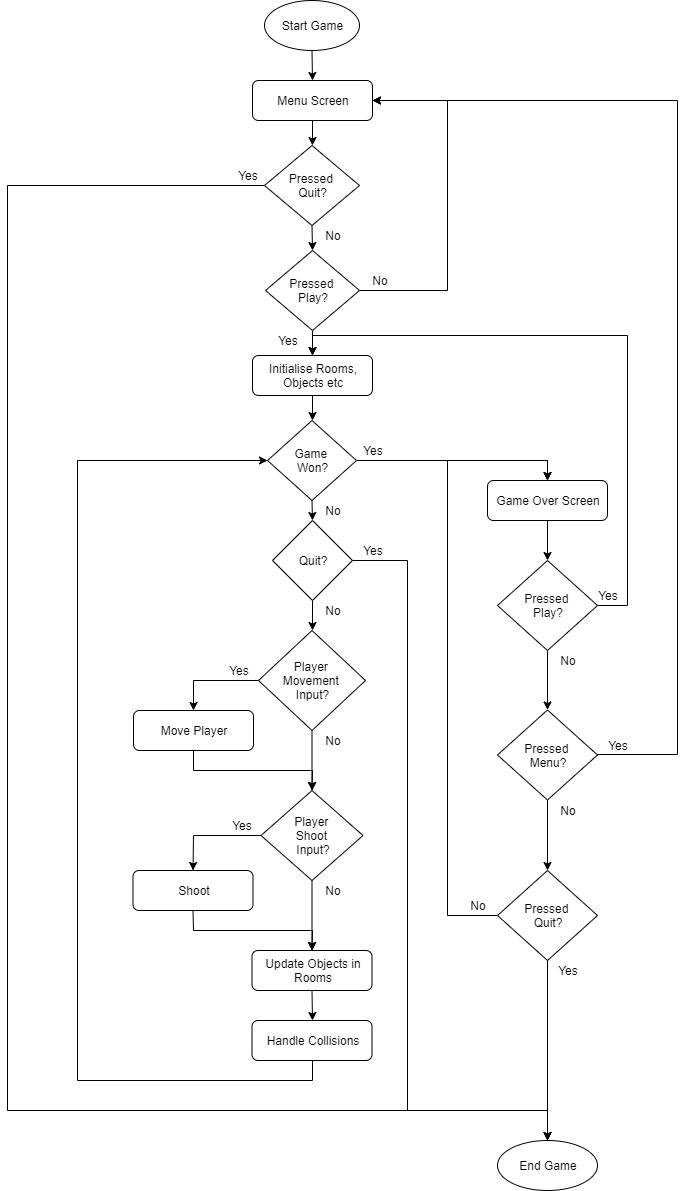

The diagram above was exported from draw.io. Its source (the exported page's mxGraphModel, read from the mxfile embedded in the PNG):
<mxGraphModel dx="1422" dy="713" grid="1" gridSize="10" guides="1" tooltips="1" connect="1" arrows="1" fold="1" page="1" pageScale="1" pageWidth="850" pageHeight="1100" math="0" shadow="0">
  <root>
    <mxCell id="0" />
    <mxCell id="1" parent="0" />
    <mxCell id="rwA6OrFnwMwSe-G_hpoA-1" value="Start Game" style="ellipse;whiteSpace=wrap;html=1;" parent="1" vertex="1">
      <mxGeometry x="377" y="80" width="95" height="50" as="geometry" />
    </mxCell>
    <mxCell id="rwA6OrFnwMwSe-G_hpoA-17" style="edgeStyle=orthogonalEdgeStyle;rounded=0;orthogonalLoop=1;jettySize=auto;html=1;exitX=0.5;exitY=1;exitDx=0;exitDy=0;entryX=0.5;entryY=0;entryDx=0;entryDy=0;" parent="1" source="rwA6OrFnwMwSe-G_hpoA-1" target="rwA6OrFnwMwSe-G_hpoA-3" edge="1">
      <mxGeometry relative="1" as="geometry">
        <mxPoint x="425" y="140" as="sourcePoint" />
      </mxGeometry>
    </mxCell>
    <mxCell id="rwA6OrFnwMwSe-G_hpoA-18" style="edgeStyle=orthogonalEdgeStyle;rounded=0;orthogonalLoop=1;jettySize=auto;html=1;exitX=0.5;exitY=1;exitDx=0;exitDy=0;entryX=0.5;entryY=0;entryDx=0;entryDy=0;" parent="1" source="rwA6OrFnwMwSe-G_hpoA-3" target="rwA6OrFnwMwSe-G_hpoA-4" edge="1">
      <mxGeometry relative="1" as="geometry" />
    </mxCell>
    <mxCell id="rwA6OrFnwMwSe-G_hpoA-3" value="Menu Screen" style="rounded=1;whiteSpace=wrap;html=1;" parent="1" vertex="1">
      <mxGeometry x="365" y="160" width="120" height="40" as="geometry" />
    </mxCell>
    <mxCell id="rwA6OrFnwMwSe-G_hpoA-23" style="edgeStyle=orthogonalEdgeStyle;rounded=0;orthogonalLoop=1;jettySize=auto;html=1;exitX=0.5;exitY=1;exitDx=0;exitDy=0;entryX=0.5;entryY=0;entryDx=0;entryDy=0;" parent="1" source="rwA6OrFnwMwSe-G_hpoA-4" target="rwA6OrFnwMwSe-G_hpoA-5" edge="1">
      <mxGeometry relative="1" as="geometry" />
    </mxCell>
    <mxCell id="rwA6OrFnwMwSe-G_hpoA-56" style="edgeStyle=orthogonalEdgeStyle;rounded=0;orthogonalLoop=1;jettySize=auto;html=1;exitX=0;exitY=0.5;exitDx=0;exitDy=0;entryX=0.5;entryY=0;entryDx=0;entryDy=0;" parent="1" source="rwA6OrFnwMwSe-G_hpoA-4" target="rwA6OrFnwMwSe-G_hpoA-43" edge="1">
      <mxGeometry relative="1" as="geometry">
        <Array as="points">
          <mxPoint x="120" y="265" />
          <mxPoint x="120" y="1190" />
          <mxPoint x="660" y="1190" />
        </Array>
      </mxGeometry>
    </mxCell>
    <mxCell id="rwA6OrFnwMwSe-G_hpoA-4" value="Pressed &lt;br&gt;Quit?" style="rhombus;whiteSpace=wrap;html=1;" parent="1" vertex="1">
      <mxGeometry x="377" y="225" width="95" height="80" as="geometry" />
    </mxCell>
    <mxCell id="rwA6OrFnwMwSe-G_hpoA-24" style="edgeStyle=orthogonalEdgeStyle;rounded=0;orthogonalLoop=1;jettySize=auto;html=1;exitX=0.5;exitY=1;exitDx=0;exitDy=0;entryX=0.5;entryY=0;entryDx=0;entryDy=0;" parent="1" source="rwA6OrFnwMwSe-G_hpoA-5" target="rwA6OrFnwMwSe-G_hpoA-6" edge="1">
      <mxGeometry relative="1" as="geometry" />
    </mxCell>
    <mxCell id="rwA6OrFnwMwSe-G_hpoA-38" style="edgeStyle=orthogonalEdgeStyle;rounded=0;orthogonalLoop=1;jettySize=auto;html=1;exitX=1;exitY=0.5;exitDx=0;exitDy=0;entryX=1;entryY=0.5;entryDx=0;entryDy=0;" parent="1" source="rwA6OrFnwMwSe-G_hpoA-5" target="rwA6OrFnwMwSe-G_hpoA-3" edge="1">
      <mxGeometry relative="1" as="geometry">
        <Array as="points">
          <mxPoint x="560" y="370" />
          <mxPoint x="560" y="180" />
        </Array>
      </mxGeometry>
    </mxCell>
    <mxCell id="rwA6OrFnwMwSe-G_hpoA-5" value="Pressed &lt;br&gt;Play?" style="rhombus;whiteSpace=wrap;html=1;" parent="1" vertex="1">
      <mxGeometry x="378" y="330" width="94" height="80" as="geometry" />
    </mxCell>
    <mxCell id="rwA6OrFnwMwSe-G_hpoA-25" style="edgeStyle=orthogonalEdgeStyle;rounded=0;orthogonalLoop=1;jettySize=auto;html=1;exitX=0.5;exitY=1;exitDx=0;exitDy=0;entryX=0.5;entryY=0;entryDx=0;entryDy=0;" parent="1" source="rwA6OrFnwMwSe-G_hpoA-6" target="rwA6OrFnwMwSe-G_hpoA-7" edge="1">
      <mxGeometry relative="1" as="geometry" />
    </mxCell>
    <mxCell id="rwA6OrFnwMwSe-G_hpoA-6" value="Initialise Rooms, Objects etc" style="rounded=1;whiteSpace=wrap;html=1;" parent="1" vertex="1">
      <mxGeometry x="365" y="435" width="120" height="40" as="geometry" />
    </mxCell>
    <mxCell id="rwA6OrFnwMwSe-G_hpoA-26" style="edgeStyle=orthogonalEdgeStyle;rounded=0;orthogonalLoop=1;jettySize=auto;html=1;exitX=0.5;exitY=1;exitDx=0;exitDy=0;entryX=0.5;entryY=0;entryDx=0;entryDy=0;" parent="1" source="rwA6OrFnwMwSe-G_hpoA-7" target="rwA6OrFnwMwSe-G_hpoA-8" edge="1">
      <mxGeometry relative="1" as="geometry" />
    </mxCell>
    <mxCell id="rwA6OrFnwMwSe-G_hpoA-44" style="edgeStyle=orthogonalEdgeStyle;rounded=0;orthogonalLoop=1;jettySize=auto;html=1;exitX=1;exitY=0.5;exitDx=0;exitDy=0;entryX=0.5;entryY=0;entryDx=0;entryDy=0;" parent="1" source="rwA6OrFnwMwSe-G_hpoA-7" target="rwA6OrFnwMwSe-G_hpoA-39" edge="1">
      <mxGeometry relative="1" as="geometry" />
    </mxCell>
    <mxCell id="rwA6OrFnwMwSe-G_hpoA-7" value="Game &lt;br&gt;Won?" style="rhombus;whiteSpace=wrap;html=1;" parent="1" vertex="1">
      <mxGeometry x="380" y="500" width="89" height="80" as="geometry" />
    </mxCell>
    <mxCell id="rwA6OrFnwMwSe-G_hpoA-27" style="edgeStyle=orthogonalEdgeStyle;rounded=0;orthogonalLoop=1;jettySize=auto;html=1;exitX=0.5;exitY=1;exitDx=0;exitDy=0;entryX=0.5;entryY=0;entryDx=0;entryDy=0;" parent="1" source="rwA6OrFnwMwSe-G_hpoA-8" target="rwA6OrFnwMwSe-G_hpoA-19" edge="1">
      <mxGeometry relative="1" as="geometry" />
    </mxCell>
    <mxCell id="rwA6OrFnwMwSe-G_hpoA-49" style="edgeStyle=orthogonalEdgeStyle;rounded=0;orthogonalLoop=1;jettySize=auto;html=1;exitX=1;exitY=0.5;exitDx=0;exitDy=0;entryX=0.5;entryY=0;entryDx=0;entryDy=0;" parent="1" source="rwA6OrFnwMwSe-G_hpoA-8" target="rwA6OrFnwMwSe-G_hpoA-43" edge="1">
      <mxGeometry relative="1" as="geometry">
        <Array as="points">
          <mxPoint x="520" y="640" />
          <mxPoint x="520" y="1190" />
          <mxPoint x="660" y="1190" />
        </Array>
      </mxGeometry>
    </mxCell>
    <mxCell id="rwA6OrFnwMwSe-G_hpoA-8" value="Quit?" style="rhombus;whiteSpace=wrap;html=1;" parent="1" vertex="1">
      <mxGeometry x="385" y="600" width="80" height="80" as="geometry" />
    </mxCell>
    <mxCell id="rwA6OrFnwMwSe-G_hpoA-30" style="edgeStyle=orthogonalEdgeStyle;rounded=0;orthogonalLoop=1;jettySize=auto;html=1;exitX=0.5;exitY=1;exitDx=0;exitDy=0;entryX=0.5;entryY=0;entryDx=0;entryDy=0;" parent="1" source="rwA6OrFnwMwSe-G_hpoA-13" target="rwA6OrFnwMwSe-G_hpoA-20" edge="1">
      <mxGeometry relative="1" as="geometry">
        <mxPoint x="310" y="870" as="targetPoint" />
      </mxGeometry>
    </mxCell>
    <mxCell id="rwA6OrFnwMwSe-G_hpoA-13" value="Move Player" style="rounded=1;whiteSpace=wrap;html=1;" parent="1" vertex="1">
      <mxGeometry x="246" y="790" width="120" height="40" as="geometry" />
    </mxCell>
    <mxCell id="rwA6OrFnwMwSe-G_hpoA-35" style="edgeStyle=orthogonalEdgeStyle;rounded=0;orthogonalLoop=1;jettySize=auto;html=1;exitX=0.5;exitY=1;exitDx=0;exitDy=0;entryX=0.5;entryY=0;entryDx=0;entryDy=0;" parent="1" source="rwA6OrFnwMwSe-G_hpoA-14" target="rwA6OrFnwMwSe-G_hpoA-15" edge="1">
      <mxGeometry relative="1" as="geometry" />
    </mxCell>
    <mxCell id="rwA6OrFnwMwSe-G_hpoA-14" value="Shoot" style="rounded=1;whiteSpace=wrap;html=1;" parent="1" vertex="1">
      <mxGeometry x="245.5" y="950" width="120" height="40" as="geometry" />
    </mxCell>
    <mxCell id="rwA6OrFnwMwSe-G_hpoA-36" style="edgeStyle=orthogonalEdgeStyle;rounded=0;orthogonalLoop=1;jettySize=auto;html=1;exitX=0.5;exitY=1;exitDx=0;exitDy=0;entryX=0.5;entryY=0;entryDx=0;entryDy=0;" parent="1" source="rwA6OrFnwMwSe-G_hpoA-15" target="rwA6OrFnwMwSe-G_hpoA-22" edge="1">
      <mxGeometry relative="1" as="geometry" />
    </mxCell>
    <mxCell id="rwA6OrFnwMwSe-G_hpoA-15" value="Update Objects in Rooms" style="rounded=1;whiteSpace=wrap;html=1;" parent="1" vertex="1">
      <mxGeometry x="364.5" y="1030" width="120" height="40" as="geometry" />
    </mxCell>
    <mxCell id="rwA6OrFnwMwSe-G_hpoA-28" style="edgeStyle=orthogonalEdgeStyle;rounded=0;orthogonalLoop=1;jettySize=auto;html=1;exitX=0;exitY=0.5;exitDx=0;exitDy=0;entryX=0.5;entryY=0;entryDx=0;entryDy=0;" parent="1" source="rwA6OrFnwMwSe-G_hpoA-19" target="rwA6OrFnwMwSe-G_hpoA-13" edge="1">
      <mxGeometry relative="1" as="geometry" />
    </mxCell>
    <mxCell id="rwA6OrFnwMwSe-G_hpoA-29" style="edgeStyle=orthogonalEdgeStyle;rounded=0;orthogonalLoop=1;jettySize=auto;html=1;exitX=0.5;exitY=1;exitDx=0;exitDy=0;entryX=0.5;entryY=0;entryDx=0;entryDy=0;" parent="1" source="rwA6OrFnwMwSe-G_hpoA-19" target="rwA6OrFnwMwSe-G_hpoA-20" edge="1">
      <mxGeometry relative="1" as="geometry" />
    </mxCell>
    <mxCell id="rwA6OrFnwMwSe-G_hpoA-19" value="Player &lt;br&gt;Movement &lt;br&gt;Input?" style="rhombus;whiteSpace=wrap;html=1;" parent="1" vertex="1">
      <mxGeometry x="371" y="710" width="107" height="100" as="geometry" />
    </mxCell>
    <mxCell id="rwA6OrFnwMwSe-G_hpoA-37" style="edgeStyle=orthogonalEdgeStyle;rounded=0;orthogonalLoop=1;jettySize=auto;html=1;exitX=0;exitY=0.5;exitDx=0;exitDy=0;entryX=0.5;entryY=0;entryDx=0;entryDy=0;" parent="1" source="rwA6OrFnwMwSe-G_hpoA-20" target="rwA6OrFnwMwSe-G_hpoA-14" edge="1">
      <mxGeometry relative="1" as="geometry" />
    </mxCell>
    <mxCell id="rwA6OrFnwMwSe-G_hpoA-20" value="Player &lt;br&gt;Shoot &lt;br&gt;Input?" style="rhombus;whiteSpace=wrap;html=1;" parent="1" vertex="1">
      <mxGeometry x="373.5" y="870" width="102" height="90" as="geometry" />
    </mxCell>
    <mxCell id="rwA6OrFnwMwSe-G_hpoA-34" style="edgeStyle=orthogonalEdgeStyle;rounded=0;orthogonalLoop=1;jettySize=auto;html=1;exitX=0.5;exitY=1;exitDx=0;exitDy=0;entryX=0.5;entryY=0;entryDx=0;entryDy=0;" parent="1" source="rwA6OrFnwMwSe-G_hpoA-20" target="rwA6OrFnwMwSe-G_hpoA-15" edge="1">
      <mxGeometry relative="1" as="geometry">
        <mxPoint x="371.5" y="990" as="sourcePoint" />
      </mxGeometry>
    </mxCell>
    <mxCell id="rwA6OrFnwMwSe-G_hpoA-50" style="edgeStyle=orthogonalEdgeStyle;rounded=0;orthogonalLoop=1;jettySize=auto;html=1;exitX=0.5;exitY=1;exitDx=0;exitDy=0;entryX=0;entryY=0.5;entryDx=0;entryDy=0;" parent="1" source="rwA6OrFnwMwSe-G_hpoA-22" target="rwA6OrFnwMwSe-G_hpoA-7" edge="1">
      <mxGeometry relative="1" as="geometry">
        <Array as="points">
          <mxPoint x="425" y="1160" />
          <mxPoint x="190" y="1160" />
          <mxPoint x="190" y="540" />
        </Array>
      </mxGeometry>
    </mxCell>
    <mxCell id="rwA6OrFnwMwSe-G_hpoA-22" value="Handle Collisions" style="rounded=1;whiteSpace=wrap;html=1;" parent="1" vertex="1">
      <mxGeometry x="364.5" y="1100" width="120" height="40" as="geometry" />
    </mxCell>
    <mxCell id="rwA6OrFnwMwSe-G_hpoA-45" style="edgeStyle=orthogonalEdgeStyle;rounded=0;orthogonalLoop=1;jettySize=auto;html=1;exitX=0.5;exitY=1;exitDx=0;exitDy=0;entryX=0.5;entryY=0;entryDx=0;entryDy=0;" parent="1" source="rwA6OrFnwMwSe-G_hpoA-39" target="rwA6OrFnwMwSe-G_hpoA-40" edge="1">
      <mxGeometry relative="1" as="geometry" />
    </mxCell>
    <mxCell id="rwA6OrFnwMwSe-G_hpoA-39" value="Game Over Screen" style="rounded=1;whiteSpace=wrap;html=1;" parent="1" vertex="1">
      <mxGeometry x="600" y="560" width="120" height="40" as="geometry" />
    </mxCell>
    <mxCell id="rwA6OrFnwMwSe-G_hpoA-46" style="edgeStyle=orthogonalEdgeStyle;rounded=0;orthogonalLoop=1;jettySize=auto;html=1;exitX=0.5;exitY=1;exitDx=0;exitDy=0;entryX=0.5;entryY=0;entryDx=0;entryDy=0;" parent="1" source="rwA6OrFnwMwSe-G_hpoA-40" target="rwA6OrFnwMwSe-G_hpoA-41" edge="1">
      <mxGeometry relative="1" as="geometry" />
    </mxCell>
    <mxCell id="rwA6OrFnwMwSe-G_hpoA-51" style="edgeStyle=orthogonalEdgeStyle;rounded=0;orthogonalLoop=1;jettySize=auto;html=1;exitX=1;exitY=0.5;exitDx=0;exitDy=0;entryX=0.5;entryY=0;entryDx=0;entryDy=0;" parent="1" source="rwA6OrFnwMwSe-G_hpoA-40" target="rwA6OrFnwMwSe-G_hpoA-6" edge="1">
      <mxGeometry relative="1" as="geometry">
        <Array as="points">
          <mxPoint x="740" y="685" />
          <mxPoint x="740" y="415" />
          <mxPoint x="425" y="415" />
        </Array>
      </mxGeometry>
    </mxCell>
    <mxCell id="rwA6OrFnwMwSe-G_hpoA-40" value="Pressed &lt;br&gt;Play?" style="rhombus;whiteSpace=wrap;html=1;" parent="1" vertex="1">
      <mxGeometry x="610" y="640" width="100" height="90" as="geometry" />
    </mxCell>
    <mxCell id="rwA6OrFnwMwSe-G_hpoA-47" style="edgeStyle=orthogonalEdgeStyle;rounded=0;orthogonalLoop=1;jettySize=auto;html=1;exitX=0.5;exitY=1;exitDx=0;exitDy=0;entryX=0.5;entryY=0;entryDx=0;entryDy=0;" parent="1" source="rwA6OrFnwMwSe-G_hpoA-41" target="rwA6OrFnwMwSe-G_hpoA-42" edge="1">
      <mxGeometry relative="1" as="geometry" />
    </mxCell>
    <mxCell id="rwA6OrFnwMwSe-G_hpoA-52" style="edgeStyle=orthogonalEdgeStyle;rounded=0;orthogonalLoop=1;jettySize=auto;html=1;exitX=1;exitY=0.5;exitDx=0;exitDy=0;entryX=1;entryY=0.5;entryDx=0;entryDy=0;" parent="1" source="rwA6OrFnwMwSe-G_hpoA-41" target="rwA6OrFnwMwSe-G_hpoA-3" edge="1">
      <mxGeometry relative="1" as="geometry">
        <Array as="points">
          <mxPoint x="790" y="834" />
          <mxPoint x="790" y="180" />
        </Array>
      </mxGeometry>
    </mxCell>
    <mxCell id="rwA6OrFnwMwSe-G_hpoA-41" value="Pressed &lt;br&gt;Menu?" style="rhombus;whiteSpace=wrap;html=1;" parent="1" vertex="1">
      <mxGeometry x="610" y="789.5" width="100" height="90" as="geometry" />
    </mxCell>
    <mxCell id="rwA6OrFnwMwSe-G_hpoA-48" style="edgeStyle=orthogonalEdgeStyle;rounded=0;orthogonalLoop=1;jettySize=auto;html=1;exitX=0.5;exitY=1;exitDx=0;exitDy=0;entryX=0.5;entryY=0;entryDx=0;entryDy=0;" parent="1" source="rwA6OrFnwMwSe-G_hpoA-42" target="rwA6OrFnwMwSe-G_hpoA-43" edge="1">
      <mxGeometry relative="1" as="geometry" />
    </mxCell>
    <mxCell id="rwA6OrFnwMwSe-G_hpoA-53" style="edgeStyle=orthogonalEdgeStyle;rounded=0;orthogonalLoop=1;jettySize=auto;html=1;exitX=0;exitY=0.5;exitDx=0;exitDy=0;entryX=0.5;entryY=0;entryDx=0;entryDy=0;" parent="1" source="rwA6OrFnwMwSe-G_hpoA-42" target="rwA6OrFnwMwSe-G_hpoA-39" edge="1">
      <mxGeometry relative="1" as="geometry">
        <Array as="points">
          <mxPoint x="560" y="995" />
          <mxPoint x="560" y="540" />
          <mxPoint x="660" y="540" />
        </Array>
      </mxGeometry>
    </mxCell>
    <mxCell id="rwA6OrFnwMwSe-G_hpoA-42" value="Pressed &lt;br&gt;Quit?" style="rhombus;whiteSpace=wrap;html=1;" parent="1" vertex="1">
      <mxGeometry x="610" y="950" width="100" height="90" as="geometry" />
    </mxCell>
    <mxCell id="rwA6OrFnwMwSe-G_hpoA-43" value="End Game" style="ellipse;whiteSpace=wrap;html=1;" parent="1" vertex="1">
      <mxGeometry x="610" y="1220" width="100" height="50" as="geometry" />
    </mxCell>
    <mxCell id="rwA6OrFnwMwSe-G_hpoA-54" value="Yes" style="text;html=1;strokeColor=none;fillColor=none;align=center;verticalAlign=middle;whiteSpace=wrap;rounded=0;" parent="1" vertex="1">
      <mxGeometry x="660" y="1040" width="40" height="20" as="geometry" />
    </mxCell>
    <mxCell id="rwA6OrFnwMwSe-G_hpoA-55" value="No" style="text;html=1;strokeColor=none;fillColor=none;align=center;verticalAlign=middle;whiteSpace=wrap;rounded=0;" parent="1" vertex="1">
      <mxGeometry x="570" y="975" width="40" height="20" as="geometry" />
    </mxCell>
    <mxCell id="rwA6OrFnwMwSe-G_hpoA-57" value="Yes" style="text;html=1;strokeColor=none;fillColor=none;align=center;verticalAlign=middle;whiteSpace=wrap;rounded=0;" parent="1" vertex="1">
      <mxGeometry x="331" y="740" width="40" height="20" as="geometry" />
    </mxCell>
    <mxCell id="rwA6OrFnwMwSe-G_hpoA-58" value="Yes" style="text;html=1;strokeColor=none;fillColor=none;align=center;verticalAlign=middle;whiteSpace=wrap;rounded=0;" parent="1" vertex="1">
      <mxGeometry x="464.5" y="620" width="40" height="20" as="geometry" />
    </mxCell>
    <mxCell id="rwA6OrFnwMwSe-G_hpoA-59" value="Yes" style="text;html=1;strokeColor=none;fillColor=none;align=center;verticalAlign=middle;whiteSpace=wrap;rounded=0;" parent="1" vertex="1">
      <mxGeometry x="465" y="520" width="40" height="20" as="geometry" />
    </mxCell>
    <mxCell id="rwA6OrFnwMwSe-G_hpoA-60" value="Yes" style="text;html=1;strokeColor=none;fillColor=none;align=center;verticalAlign=middle;whiteSpace=wrap;rounded=0;" parent="1" vertex="1">
      <mxGeometry x="380" y="410" width="40" height="20" as="geometry" />
    </mxCell>
    <mxCell id="rwA6OrFnwMwSe-G_hpoA-61" value="Yes" style="text;html=1;strokeColor=none;fillColor=none;align=center;verticalAlign=middle;whiteSpace=wrap;rounded=0;" parent="1" vertex="1">
      <mxGeometry x="340" y="245" width="40" height="20" as="geometry" />
    </mxCell>
    <mxCell id="rwA6OrFnwMwSe-G_hpoA-62" value="No" style="text;html=1;strokeColor=none;fillColor=none;align=center;verticalAlign=middle;whiteSpace=wrap;rounded=0;" parent="1" vertex="1">
      <mxGeometry x="424.5" y="810" width="40" height="20" as="geometry" />
    </mxCell>
    <mxCell id="rwA6OrFnwMwSe-G_hpoA-63" value="No" style="text;html=1;strokeColor=none;fillColor=none;align=center;verticalAlign=middle;whiteSpace=wrap;rounded=0;" parent="1" vertex="1">
      <mxGeometry x="424.5" y="680" width="40" height="20" as="geometry" />
    </mxCell>
    <mxCell id="rwA6OrFnwMwSe-G_hpoA-64" value="No" style="text;html=1;strokeColor=none;fillColor=none;align=center;verticalAlign=middle;whiteSpace=wrap;rounded=0;" parent="1" vertex="1">
      <mxGeometry x="424.5" y="580" width="40" height="20" as="geometry" />
    </mxCell>
    <mxCell id="rwA6OrFnwMwSe-G_hpoA-65" value="No" style="text;html=1;strokeColor=none;fillColor=none;align=center;verticalAlign=middle;whiteSpace=wrap;rounded=0;" parent="1" vertex="1">
      <mxGeometry x="472" y="350" width="40" height="20" as="geometry" />
    </mxCell>
    <mxCell id="rwA6OrFnwMwSe-G_hpoA-66" value="No" style="text;html=1;strokeColor=none;fillColor=none;align=center;verticalAlign=middle;whiteSpace=wrap;rounded=0;" parent="1" vertex="1">
      <mxGeometry x="424.5" y="305" width="40" height="20" as="geometry" />
    </mxCell>
    <mxCell id="rwA6OrFnwMwSe-G_hpoA-68" value="Yes" style="text;html=1;strokeColor=none;fillColor=none;align=center;verticalAlign=middle;whiteSpace=wrap;rounded=0;" parent="1" vertex="1">
      <mxGeometry x="710" y="814.5" width="40" height="20" as="geometry" />
    </mxCell>
    <mxCell id="rwA6OrFnwMwSe-G_hpoA-69" value="Yes" style="text;html=1;strokeColor=none;fillColor=none;align=center;verticalAlign=middle;whiteSpace=wrap;rounded=0;" parent="1" vertex="1">
      <mxGeometry x="700" y="665" width="40" height="20" as="geometry" />
    </mxCell>
    <mxCell id="rwA6OrFnwMwSe-G_hpoA-70" value="Yes" style="text;html=1;strokeColor=none;fillColor=none;align=center;verticalAlign=middle;whiteSpace=wrap;rounded=0;" parent="1" vertex="1">
      <mxGeometry x="333.5" y="895" width="40" height="20" as="geometry" />
    </mxCell>
    <mxCell id="rwA6OrFnwMwSe-G_hpoA-71" value="No" style="text;html=1;strokeColor=none;fillColor=none;align=center;verticalAlign=middle;whiteSpace=wrap;rounded=0;" parent="1" vertex="1">
      <mxGeometry x="660" y="879.5" width="40" height="20" as="geometry" />
    </mxCell>
    <mxCell id="rwA6OrFnwMwSe-G_hpoA-72" value="No" style="text;html=1;strokeColor=none;fillColor=none;align=center;verticalAlign=middle;whiteSpace=wrap;rounded=0;" parent="1" vertex="1">
      <mxGeometry x="660" y="730" width="40" height="20" as="geometry" />
    </mxCell>
    <mxCell id="rwA6OrFnwMwSe-G_hpoA-73" value="No" style="text;html=1;strokeColor=none;fillColor=none;align=center;verticalAlign=middle;whiteSpace=wrap;rounded=0;" parent="1" vertex="1">
      <mxGeometry x="424.5" y="960" width="40" height="20" as="geometry" />
    </mxCell>
  </root>
</mxGraphModel>